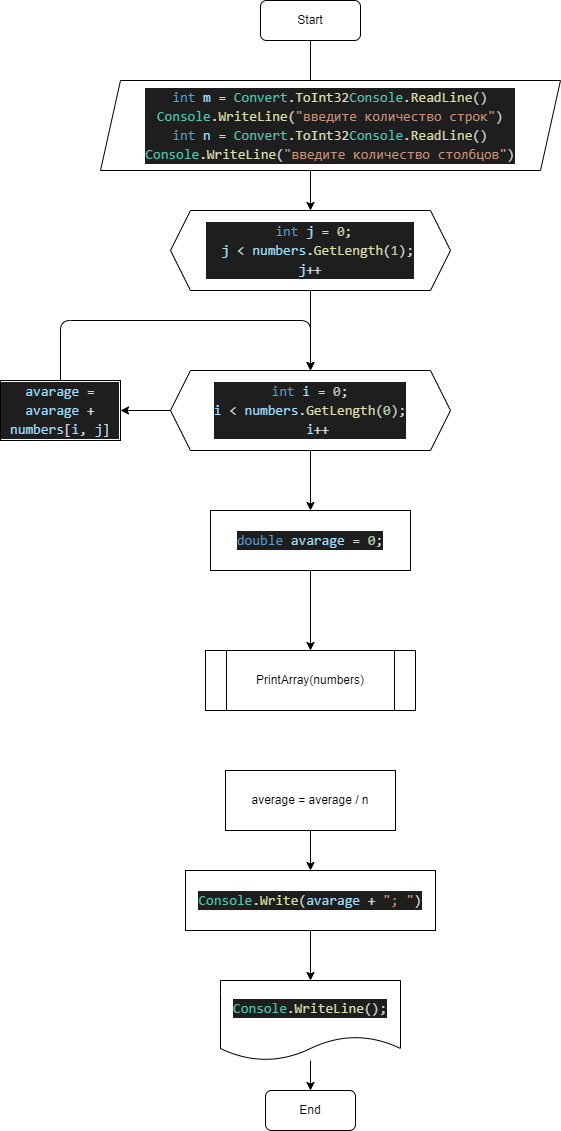

The diagram above was exported from draw.io. Its source (the exported page's mxGraphModel, read from the mxfile embedded in the PNG):
<mxGraphModel dx="1106" dy="684" grid="1" gridSize="10" guides="1" tooltips="1" connect="1" arrows="1" fold="1" page="1" pageScale="1" pageWidth="827" pageHeight="1169" math="0" shadow="0">
  <root>
    <mxCell id="0" />
    <mxCell id="1" parent="0" />
    <mxCell id="4" value="" style="edgeStyle=none;html=1;" edge="1" parent="1" source="2" target="8">
      <mxGeometry relative="1" as="geometry">
        <mxPoint x="410.5" y="120" as="targetPoint" />
      </mxGeometry>
    </mxCell>
    <mxCell id="2" value="Start" style="rounded=1;whiteSpace=wrap;html=1;" vertex="1" parent="1">
      <mxGeometry x="380" y="20" width="100" height="40" as="geometry" />
    </mxCell>
    <mxCell id="5" value="PrintArray(numbers)" style="shape=process;whiteSpace=wrap;html=1;backgroundOutline=1;" vertex="1" parent="1">
      <mxGeometry x="325" y="670" width="210" height="60" as="geometry" />
    </mxCell>
    <mxCell id="31" value="" style="edgeStyle=none;html=1;" edge="1" parent="1" source="6" target="30">
      <mxGeometry relative="1" as="geometry" />
    </mxCell>
    <mxCell id="6" value="&lt;div style=&quot;color: rgb(212 , 212 , 212) ; background-color: rgb(30 , 30 , 30) ; font-family: &amp;#34;consolas&amp;#34; , &amp;#34;courier new&amp;#34; , monospace ; font-size: 14px ; line-height: 19px&quot;&gt;&lt;span style=&quot;color: #4ec9b0&quot;&gt;Console&lt;/span&gt;.&lt;span style=&quot;color: #dcdcaa&quot;&gt;WriteLine&lt;/span&gt;();&lt;/div&gt;" style="shape=document;whiteSpace=wrap;html=1;boundedLbl=1;" vertex="1" parent="1">
      <mxGeometry x="340" y="1000" width="180" height="80" as="geometry" />
    </mxCell>
    <mxCell id="17" value="" style="edgeStyle=none;html=1;" edge="1" parent="1" source="8" target="9">
      <mxGeometry relative="1" as="geometry" />
    </mxCell>
    <mxCell id="8" value="&lt;div style=&quot;color: rgb(212 , 212 , 212) ; background-color: rgb(30 , 30 , 30) ; font-family: &amp;#34;consolas&amp;#34; , &amp;#34;courier new&amp;#34; , monospace ; font-size: 14px ; line-height: 19px&quot;&gt;&lt;div&gt;&amp;nbsp;&lt;span style=&quot;color: #569cd6&quot;&gt;int&lt;/span&gt; &lt;span style=&quot;color: #9cdcfe&quot;&gt;j&lt;/span&gt; = &lt;span style=&quot;color: #b5cea8&quot;&gt;0&lt;/span&gt;;&lt;/div&gt;&lt;div&gt;&amp;nbsp; &lt;span style=&quot;color: #9cdcfe&quot;&gt;j&lt;/span&gt; &amp;lt; &lt;span style=&quot;color: #9cdcfe&quot;&gt;numbers&lt;/span&gt;.&lt;span style=&quot;color: #dcdcaa&quot;&gt;GetLength&lt;/span&gt;(&lt;span style=&quot;color: #b5cea8&quot;&gt;1&lt;/span&gt;);&lt;/div&gt;&lt;div&gt;&lt;span style=&quot;color: #9cdcfe&quot;&gt;j&lt;/span&gt;++&lt;/div&gt;&lt;/div&gt;" style="shape=hexagon;perimeter=hexagonPerimeter2;whiteSpace=wrap;html=1;fixedSize=1;" vertex="1" parent="1">
      <mxGeometry x="290" y="230" width="280" height="80" as="geometry" />
    </mxCell>
    <mxCell id="15" value="" style="edgeStyle=none;html=1;" edge="1" parent="1" source="9" target="10">
      <mxGeometry relative="1" as="geometry" />
    </mxCell>
    <mxCell id="26" value="" style="edgeStyle=none;html=1;" edge="1" parent="1" source="9" target="22">
      <mxGeometry relative="1" as="geometry" />
    </mxCell>
    <mxCell id="9" value="&lt;div style=&quot;color: rgb(212 , 212 , 212) ; background-color: rgb(30 , 30 , 30) ; font-family: &amp;#34;consolas&amp;#34; , &amp;#34;courier new&amp;#34; , monospace ; font-size: 14px ; line-height: 19px&quot;&gt;&amp;nbsp;&lt;span style=&quot;color: #569cd6&quot;&gt;int&lt;/span&gt; &lt;span style=&quot;color: #9cdcfe&quot;&gt;i&lt;/span&gt; = &lt;span style=&quot;color: #b5cea8&quot;&gt;0&lt;/span&gt;;&amp;nbsp;&lt;/div&gt;&lt;div style=&quot;color: rgb(212 , 212 , 212) ; background-color: rgb(30 , 30 , 30) ; font-family: &amp;#34;consolas&amp;#34; , &amp;#34;courier new&amp;#34; , monospace ; font-size: 14px ; line-height: 19px&quot;&gt;&lt;span style=&quot;color: #9cdcfe&quot;&gt;i&lt;/span&gt; &amp;lt; &lt;span style=&quot;color: #9cdcfe&quot;&gt;numbers&lt;/span&gt;.&lt;span style=&quot;color: #dcdcaa&quot;&gt;GetLength&lt;/span&gt;(&lt;span style=&quot;color: #b5cea8&quot;&gt;0&lt;/span&gt;);&lt;/div&gt;&lt;div style=&quot;color: rgb(212 , 212 , 212) ; background-color: rgb(30 , 30 , 30) ; font-family: &amp;#34;consolas&amp;#34; , &amp;#34;courier new&amp;#34; , monospace ; font-size: 14px ; line-height: 19px&quot;&gt;&amp;nbsp; &lt;span style=&quot;color: #9cdcfe&quot;&gt;i&lt;/span&gt;++&lt;/div&gt;" style="shape=hexagon;perimeter=hexagonPerimeter2;whiteSpace=wrap;html=1;fixedSize=1;" vertex="1" parent="1">
      <mxGeometry x="290" y="390" width="280" height="80" as="geometry" />
    </mxCell>
    <mxCell id="14" value="" style="edgeStyle=none;html=1;" edge="1" parent="1" source="10" target="5">
      <mxGeometry relative="1" as="geometry" />
    </mxCell>
    <mxCell id="10" value="&lt;div style=&quot;color: rgb(212 , 212 , 212) ; background-color: rgb(30 , 30 , 30) ; font-family: &amp;#34;consolas&amp;#34; , &amp;#34;courier new&amp;#34; , monospace ; font-size: 14px ; line-height: 19px&quot;&gt;&lt;span style=&quot;color: #569cd6&quot;&gt;double&lt;/span&gt; &lt;span style=&quot;color: #9cdcfe&quot;&gt;avarage&lt;/span&gt; = &lt;span style=&quot;color: #b5cea8&quot;&gt;0&lt;/span&gt;;&lt;/div&gt;" style="rounded=0;whiteSpace=wrap;html=1;" vertex="1" parent="1">
      <mxGeometry x="330" y="530" width="200" height="60" as="geometry" />
    </mxCell>
    <mxCell id="20" value="" style="edgeStyle=none;html=1;" edge="1" parent="1" source="18" target="6">
      <mxGeometry relative="1" as="geometry" />
    </mxCell>
    <mxCell id="18" value="&lt;div style=&quot;color: rgb(212 , 212 , 212) ; background-color: rgb(30 , 30 , 30) ; font-family: &amp;#34;consolas&amp;#34; , &amp;#34;courier new&amp;#34; , monospace ; font-size: 14px ; line-height: 19px&quot;&gt;&lt;span style=&quot;color: #4ec9b0&quot;&gt;Console&lt;/span&gt;.&lt;span style=&quot;color: #dcdcaa&quot;&gt;Write&lt;/span&gt;(&lt;span style=&quot;color: #9cdcfe&quot;&gt;avarage&lt;/span&gt; + &lt;span style=&quot;color: #ce9178&quot;&gt;&quot;; &quot;&lt;/span&gt;)&lt;/div&gt;" style="rounded=0;whiteSpace=wrap;html=1;" vertex="1" parent="1">
      <mxGeometry x="305" y="890" width="250" height="60" as="geometry" />
    </mxCell>
    <mxCell id="21" value="" style="edgeStyle=none;html=1;" edge="1" parent="1" source="19" target="18">
      <mxGeometry relative="1" as="geometry" />
    </mxCell>
    <mxCell id="19" value="average = average / n" style="rounded=0;whiteSpace=wrap;html=1;" vertex="1" parent="1">
      <mxGeometry x="345" y="790" width="170" height="60" as="geometry" />
    </mxCell>
    <mxCell id="27" style="edgeStyle=none;html=1;" edge="1" parent="1" source="22">
      <mxGeometry relative="1" as="geometry">
        <mxPoint x="430" y="390" as="targetPoint" />
        <Array as="points">
          <mxPoint x="180" y="340" />
          <mxPoint x="430" y="340" />
        </Array>
      </mxGeometry>
    </mxCell>
    <mxCell id="22" value="&lt;div style=&quot;color: rgb(212 , 212 , 212) ; background-color: rgb(30 , 30 , 30) ; font-family: &amp;#34;consolas&amp;#34; , &amp;#34;courier new&amp;#34; , monospace ; font-size: 14px ; line-height: 19px&quot;&gt;&lt;span style=&quot;color: #9cdcfe&quot;&gt;avarage&lt;/span&gt; = &lt;span style=&quot;color: #9cdcfe&quot;&gt;avarage&lt;/span&gt; + &lt;span style=&quot;color: #9cdcfe&quot;&gt;numbers&lt;/span&gt;[&lt;span style=&quot;color: #9cdcfe&quot;&gt;i&lt;/span&gt;, &lt;span style=&quot;color: #9cdcfe&quot;&gt;j&lt;/span&gt;]&lt;/div&gt;" style="rounded=0;whiteSpace=wrap;html=1;" vertex="1" parent="1">
      <mxGeometry x="120" y="400" width="120" height="60" as="geometry" />
    </mxCell>
    <mxCell id="29" value="&lt;div style=&quot;color: rgb(212 , 212 , 212) ; background-color: rgb(30 , 30 , 30) ; font-family: &amp;#34;consolas&amp;#34; , &amp;#34;courier new&amp;#34; , monospace ; font-size: 14px ; line-height: 19px&quot;&gt;&lt;span style=&quot;color: #569cd6&quot;&gt;int&lt;/span&gt; &lt;span style=&quot;color: #9cdcfe&quot;&gt;m&lt;/span&gt; = &lt;span style=&quot;color: #4ec9b0&quot;&gt;Convert&lt;/span&gt;.&lt;span style=&quot;color: #dcdcaa&quot;&gt;ToInt32&lt;/span&gt;&lt;span style=&quot;color: #4ec9b0&quot;&gt;Console&lt;/span&gt;.&lt;span style=&quot;color: #dcdcaa&quot;&gt;ReadLine&lt;/span&gt;()&lt;/div&gt;&lt;div style=&quot;color: rgb(212 , 212 , 212) ; background-color: rgb(30 , 30 , 30) ; font-family: &amp;#34;consolas&amp;#34; , &amp;#34;courier new&amp;#34; , monospace ; font-size: 14px ; line-height: 19px&quot;&gt;&lt;div style=&quot;font-family: &amp;#34;consolas&amp;#34; , &amp;#34;courier new&amp;#34; , monospace ; line-height: 19px&quot;&gt;&lt;span style=&quot;color: #4ec9b0&quot;&gt;Console&lt;/span&gt;.&lt;span style=&quot;color: #dcdcaa&quot;&gt;WriteLine&lt;/span&gt;(&lt;span style=&quot;color: #ce9178&quot;&gt;&quot;введите количество строк&quot;&lt;/span&gt;)&lt;/div&gt;&lt;/div&gt;&lt;div style=&quot;color: rgb(212 , 212 , 212) ; background-color: rgb(30 , 30 , 30) ; font-family: &amp;#34;consolas&amp;#34; , &amp;#34;courier new&amp;#34; , monospace ; font-size: 14px ; line-height: 19px&quot;&gt;&lt;span style=&quot;color: #569cd6&quot;&gt;int&lt;/span&gt; &lt;span style=&quot;color: #9cdcfe&quot;&gt;n&lt;/span&gt; = &lt;span style=&quot;color: #4ec9b0&quot;&gt;Convert&lt;/span&gt;.&lt;span style=&quot;color: #dcdcaa&quot;&gt;ToInt32&lt;/span&gt;&lt;span style=&quot;color: #4ec9b0&quot;&gt;Console&lt;/span&gt;.&lt;span style=&quot;color: #dcdcaa&quot;&gt;ReadLine&lt;/span&gt;()&lt;/div&gt;&lt;div style=&quot;color: rgb(212 , 212 , 212) ; background-color: rgb(30 , 30 , 30) ; font-family: &amp;#34;consolas&amp;#34; , &amp;#34;courier new&amp;#34; , monospace ; font-size: 14px ; line-height: 19px&quot;&gt;&lt;div style=&quot;font-family: &amp;#34;consolas&amp;#34; , &amp;#34;courier new&amp;#34; , monospace ; line-height: 19px&quot;&gt;&lt;span style=&quot;color: #4ec9b0&quot;&gt;Console&lt;/span&gt;.&lt;span style=&quot;color: #dcdcaa&quot;&gt;WriteLine&lt;/span&gt;(&lt;span style=&quot;color: #ce9178&quot;&gt;&quot;введите количество столбцов&quot;&lt;/span&gt;)&lt;/div&gt;&lt;/div&gt;" style="shape=parallelogram;perimeter=parallelogramPerimeter;whiteSpace=wrap;html=1;fixedSize=1;" vertex="1" parent="1">
      <mxGeometry x="220" y="100" width="460" height="90" as="geometry" />
    </mxCell>
    <mxCell id="30" value="End" style="rounded=1;whiteSpace=wrap;html=1;" vertex="1" parent="1">
      <mxGeometry x="385" y="1110" width="90" height="40" as="geometry" />
    </mxCell>
  </root>
</mxGraphModel>